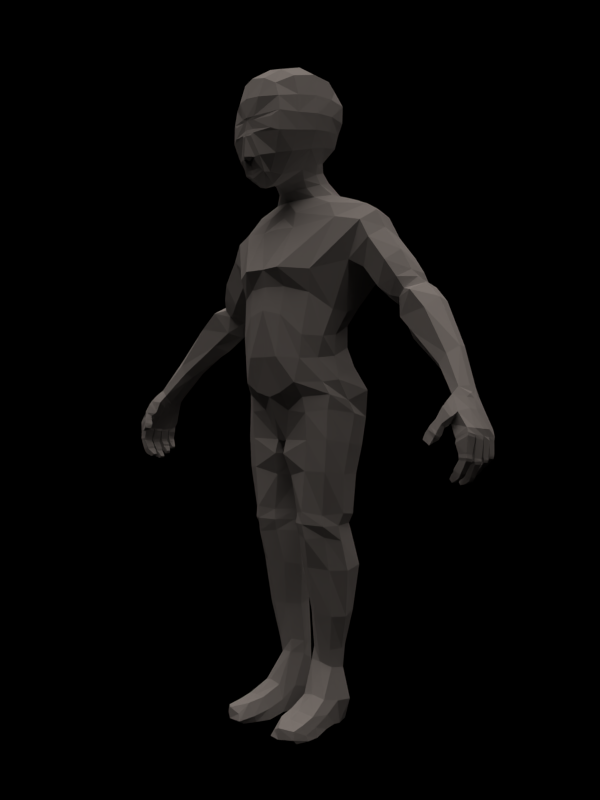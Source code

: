 # Source: LowPoliMale.blend  (saved by Blender 2.62.0; exported with 4.5.12 LTS)
import bpy
from mathutils import Matrix  # noqa: F401  (used for matrix-valued properties, if any)

bpy.ops.wm.read_factory_settings(use_empty=True)
scene = bpy.context.scene
scene.name = 'Scene'

# ---- collections
col_collection_1 = bpy.data.collections.new('Collection 1'); scene.collection.children.link(col_collection_1)
col_collection_2 = bpy.data.collections.new('Collection 2'); scene.collection.children.link(col_collection_2)

# ---- materials (node trees are filled in below, after node groups)
mat_material = bpy.data.materials.new('Material')
mat_material.alpha_threshold = 0.0
mat_material.use_transparent_shadow = False
mat_material.roughness = 0.5
mat_material.line_color = (0.0, 0.0, 0.0, 1.0)

# ---- material node trees

# ---- cameras
cam_camera_001 = bpy.data.cameras.new('Camera.001')
cam_camera_001.clip_end = 100.0
cam_camera_001.lens = 35.0
cam_camera_001.sensor_width = 32.0
cam_camera_001.sensor_height = 18.0
cam_camera_001.dof.focus_distance = 0.0
cam_camera_001.dof.aperture_fstop = 128.0

# ---- lights
light_sun = bpy.data.lights.new('Sun', 'SUN')
light_sun.color = (1.0, 0.8629, 0.7846)
light_sun.transmission_factor = 0.0
light_sun.angle = 1.571
light_sun.energy = 1.0
light_sun.shadow_buffer_clip_start = 0.5
light_sun.shadow_soft_size = 1.0
light_sun.shadow_cascade_max_distance = 1000.0
light_sun.cycles.use_multiple_importance_sampling = False

# ---- meshes
me_cube = bpy.data.meshes.new('Cube')
me_cube.from_pydata([(0.0, -0.5638, 2.626), (0.1256, -0.5486, 2.66), (0.0, 0.08843, 4.163), (0.0, -0.4922, 4.113), (0.2119, -0.1972, 4.158), (0.2123, 0.08101, 4.12), (0.1981, -0.48, 4.074), (0.5644, -0.2035, 3.499), (0.5274, 0.06624, 3.518), (0.5112, -0.4692, 3.472), (0.4691, -0.2293, 3.084), (0.4507, 0.01255, 3.143), (0.5094, 0.07643, 3.739), (0.4918, -0.4588, 3.691), (0.4171, -0.4881, 3.021), (0.0, -0.8698, 3.435), (0.1079, -0.8402, 3.441), (0.0, -0.866, 3.67), (0.169, -0.8021, 2.965), (0.1829, -0.8291, 3.661), (0.0, 0.5161, 3.512), (0.1942, 0.4902, 3.514), (0.0, 0.3959, 3.205), (0.0, 0.5179, 3.739), (0.2234, 0.4898, 3.734), (0.1444, 0.3649, 3.214), (0.1779, -0.7328, 2.773), (0.0, -0.7656, 2.709), (0.3605, -0.03128, 2.939), (0.26, -0.5279, 2.754), (0.1441, 0.2445, 3.026), (0.0, 0.2765, 3.04), (0.4551, 0.07613, 3.976), (0.429, -0.4766, 3.934), (0.1863, -0.7426, 3.903), (0.0, -0.7796, 3.933), (0.2141, 0.3564, 3.988), (0.0, 0.3796, 4.014), (0.341, -0.6881, 2.977), (0.4393, -0.7102, 3.469), (0.4045, -0.6979, 3.651), (0.3576, 0.2751, 3.194), (0.4256, 0.3423, 3.517), (0.438, 0.338, 3.728), (0.2994, 0.1196, 2.994), (0.2098, -0.6651, 2.776), (0.3792, 0.2549, 3.906), (0.3247, -0.6814, 3.826), (0.7257, 0.2574, 0.4083), (0.7003, -0.2584, 0.2218), (0.6451, 0.2203, 0.9164), (0.7134, -0.2634, 0.7733), (0.0, 0.3923, 0.4507), (0.0, -0.5039, 0.03752), (0.0, 0.3367, 0.8881), (0.0, -0.6142, 1.108), (0.0, -0.6146, 1.611), (0.0, 0.6861, 1.827), (0.983, -0.09536, 1.68), (0.9292, 0.6546, 1.668), (1.147, 0.4375, 2.22), (1.158, -0.08151, 2.133), (0.0, 0.5463, 2.174), (0.0, -0.3829, 2.142), (0.3991, 0.4307, 0.4104), (0.1167, 0.4216, 0.4511), (0.4543, -0.5007, 0.2189), (0.2338, -0.5237, 0.09869), (0.3826, 0.3568, 0.9077), (0.1404, 0.3707, 0.8986), (0.5501, -0.4653, 0.7889), (0.2855, -0.5785, 1.044), (0.2988, -0.6409, 1.615), (0.6629, -0.4389, 1.57), (0.1566, 0.7728, 1.742), (0.4013, 0.7652, 1.786), (1.005, 0.3846, 2.345), (0.205, 0.5522, 2.246), (0.8325, -0.1771, 2.205), (0.2819, -0.3598, 2.127), (2.777, -0.2861, 0.1408), (2.798, -0.02922, 0.1346), (2.69, 0.02562, 0.0293), (2.696, -0.2913, 0.05927), (1.646, 0.07975, 0.9562), (1.862, 0.002054, 1.248), (1.835, 0.5021, 1.307), (1.638, 0.516, 1.02), (0.07707, -0.3014, -0.4991), (0.4356, 0.6822, -0.2527), (0.0, -0.2856, -0.5164), (0.0, 0.402, -0.2595), (0.7228, 0.4673, -0.2165), (0.7438, -0.2137, -0.114), (0.08222, 0.4989, -0.3467), (0.5079, -0.363, -0.1533), (0.2032, -0.2513, -1.531), (0.4176, -0.3403, -1.523), (0.2055, 0.2906, -1.537), (0.4199, 0.4103, -1.526), (0.6457, -0.1973, -1.54), (0.6242, 0.2635, -1.535), (0.1554, 0.3334, -3.408), (0.2092, 0.01657, -3.28), (0.4715, 0.1105, -3.348), (0.3971, 0.3783, -3.415), (0.2633, 0.426, -3.401), (0.3514, 0.02219, -3.285), (0.1312, -0.149, 2.517), (0.3563, -0.07547, 2.531), (0.1072, 0.4022, 2.547), (0.4168, 0.3344, 2.575), (0.0, -0.1935, 2.504), (0.0, 0.4305, 2.53), (0.0, 0.2521, 2.912), (0.0, -0.3173, 2.669), (0.2709, 0.1538, 2.884), (0.1277, 0.2443, 2.891), (0.269, -0.1687, 2.749), (0.1319, -0.2531, 2.694), (0.7772, -0.05375, 0.2497), (0.714, -0.05184, 0.7957), (0.9323, 0.2331, 1.702), (1.2, 0.1661, 2.279), (1.051, 0.1474, 2.372), (2.823, -0.1591, 0.1525), (2.691, -0.1768, -0.0093), (1.912, 0.2318, 1.345), (1.571, 0.2793, 0.8984), (0.0613, 0.1709, -0.4231), (0.0, 0.1565, -0.4728), (0.8141, 0.1792, -0.1622), (0.7065, 0.002008, -1.54), (0.1109, 0.01567, -1.54), (0.1379, 0.1901, -3.317), (0.4909, 0.2905, -3.373), (0.4712, 0.1176, 2.57), (0.3061, 0.001757, 2.832), (0.1035, 0.288, 2.772), (0.3179, 0.2078, 2.756), (0.0, 0.2933, 2.779), (0.2611, -0.1197, 2.655), (0.1231, -0.1943, 2.636), (0.0, -0.2678, 2.614), (0.3423, 0.03991, 2.709), (0.7415, 0.3203, 2.482), (0.6556, -0.09865, 2.414), (0.234, -0.2778, 2.329), (0.0, -0.2693, 2.296), (0.0, 0.5113, 2.355), (0.168, 0.4645, 2.399), (0.7626, 0.1271, 2.478), (0.7765, -0.1587, 1.097), (0.0, -0.5736, 1.395), (0.0, 0.4832, 1.178), (0.7569, 0.3093, 1.147), (0.313, -0.5331, 1.382), (0.6081, -0.3982, 1.299), (0.4012, 0.4871, 1.224), (0.1492, 0.4916, 1.206), (0.7899, 0.06662, 1.074), (0.6473, 0.215, 0.6493), (0.651, -0.2901, 0.5119), (0.0, -0.5941, 0.5278), (0.0, 0.3895, 0.6528), (0.5186, -0.4705, 0.5061), (0.2476, -0.6146, 0.5312), (0.3856, 0.376, 0.6712), (0.1627, 0.4001, 0.6528), (0.7104, -0.05883, 0.5389), (1.156, -0.01386, 1.577), (1.363, 0.005378, 1.33), (1.281, -0.06835, 1.918), (1.518, -0.04253, 1.622), (1.247, 0.5212, 1.962), (1.499, 0.5267, 1.681), (1.095, 0.6089, 1.604), (1.327, 0.5836, 1.378), (1.316, 0.1825, 2.051), (1.567, 0.1856, 1.759), (1.129, 0.2665, 1.383), (1.325, 0.2493, 1.222), (1.619, 0.09678, 1.188), (1.56, 0.5478, 1.187), (1.494, 0.2607, 1.104), (1.794, 0.2199, 1.42), (1.694, 0.559, 1.333), (1.7, 0.08628, 1.282), (2.398, -0.1417, 0.387), (1.896, 0.008526, 0.7671), (2.505, -0.1445, 0.494), (2.106, -0.03523, 1.025), (2.538, 0.1257, 0.5759), (2.069, 0.4113, 1.123), (2.365, 0.1516, 0.3933), (1.859, 0.4035, 0.8447), (2.606, -0.04501, 0.5805), (2.176, 0.1412, 1.153), (2.354, -0.04868, 0.3323), (1.761, 0.1864, 0.7007), (1.5, 0.05774, 1.217), (1.466, 0.5326, 1.272), (1.423, 0.2523, 1.154), (1.709, 0.2103, 1.512), (1.654, 0.504, 1.491), (1.641, 0.02344, 1.419), (0.4703, -0.3443, -0.8669), (0.4167, -0.3463, -1.369), (0.7113, -0.2314, -0.8697), (0.6305, -0.1979, -1.406), (0.2507, 0.4462, -0.905), (0.2389, 0.4106, -1.361), (0.779, 0.02626, -0.9069), (0.741, 0.0536, -1.39), (0.07133, 0.09363, -0.9573), (0.07912, 0.1126, -1.408), (0.6807, 0.3336, -0.9233), (0.6568, 0.3021, -1.419), (0.4773, 0.4627, -0.9219), (0.4589, 0.4129, -1.409), (0.1333, -0.2659, -0.944), (0.2138, -0.2375, -1.401), (0.0, -0.417, -0.2256), (0.2229, -0.3863, -0.13), (0.0, 0.4263, 0.05604), (0.4271, 0.631, 0.1188), (0.7915, 0.4261, 0.124), (0.7936, 0.08516, -0.001184), (0.0985, 0.593, 0.06754), (0.7646, -0.1982, 0.06943), (0.4776, -0.3857, 0.0369), (0.5103, -0.3457, -0.491), (0.7401, -0.229, -0.4776), (0.1745, 0.5226, -0.5857), (0.8069, 0.08862, -0.5301), (0.04834, 0.1387, -0.6823), (0.7102, 0.4102, -0.5618), (0.4905, 0.5102, -0.6026), (0.07907, -0.3479, -0.6726), (0.2167, 0.3129, -1.682), (0.216, -0.2132, -1.668), (0.6122, -0.145, -1.685), (0.6146, 0.3016, -1.615), (0.4199, 0.4063, -1.606), (0.4354, -0.3084, -1.704), (0.06879, 0.05449, -1.687), (0.7139, 0.04818, -1.729), (0.2383, 0.3699, -2.645), (0.2458, -0.02074, -2.645), (0.575, 0.008247, -2.679), (0.5615, 0.396, -2.643), (0.4019, 0.4797, -2.616), (0.3785, -0.1042, -2.634), (0.1463, 0.1496, -2.666), (0.6281, 0.2081, -2.697), (0.219, 0.4247, -2.105), (0.1823, -0.1087, -2.083), (0.6147, -0.07164, -2.091), (0.6354, 0.4343, -2.072), (0.4145, 0.5154, -2.075), (0.3864, -0.2186, -2.068), (0.08335, 0.1071, -2.139), (0.7206, 0.1472, -2.107), (0.1945, 0.3634, -3.124), (0.2196, 0.04603, -3.118), (0.4839, 0.06665, -3.119), (0.4512, 0.3629, -3.111), (0.3207, 0.4307, -3.103), (0.3608, -0.01033, -3.105), (0.1384, 0.199, -3.153), (0.5102, 0.2476, -3.125), (2.907, -0.4897, -0.3934), (3.052, -0.484, -0.3161), (2.821, -0.1932, -0.2299), (2.809, 0.02389, -0.1577), (2.949, -0.2021, -0.09914), (2.883, 0.007596, -0.1038), (2.812, -0.3068, -0.2325), (2.925, -0.2945, -0.08164), (2.818, -0.08314, -0.2094), (2.932, -0.1059, -0.08002), (2.766, -0.1795, -0.1227), (2.739, 0.01044, -0.03434), (2.892, -0.169, 0.01962), (2.822, -0.004102, 0.03191), (2.754, -0.2745, -0.1104), (2.86, -0.2544, 0.03475), (2.761, -0.08373, -0.1025), (2.869, -0.09179, 0.02569), (2.858, -0.1613, 0.08224), (2.855, -0.1315, 0.06751), (2.865, -0.2039, 0.06714), (2.726, -0.1715, -0.05458), (2.725, -0.2429, -0.03787), (2.725, -0.0813, -0.04469), (2.783, -0.3928, -0.8011), (2.824, -0.3826, -0.8338), (2.83, -0.4584, -0.8356), (2.783, -0.4413, -0.8027), (3.035, -0.3904, -0.5911), (2.937, -0.3795, -0.5866), (3.044, -0.5003, -0.5738), (2.948, -0.5006, -0.5735), (2.932, -0.3937, -0.7787), (2.862, -0.3837, -0.7208), (2.939, -0.4867, -0.7799), (2.868, -0.4855, -0.7276), (3.028, -0.3954, -0.6192), (2.935, -0.3854, -0.611), (3.036, -0.4954, -0.604), (2.945, -0.4956, -0.5997), (3.034, -0.3924, -0.5508), (2.933, -0.3824, -0.5552), (3.041, -0.4959, -0.5334), (2.943, -0.4964, -0.5416), (2.957, -0.3961, -0.7432), (2.872, -0.3845, -0.6903), (2.963, -0.495, -0.7428), (2.878, -0.4926, -0.6959), (2.898, -0.392, -0.8), (2.838, -0.3844, -0.7365), (2.905, -0.4788, -0.8032), (2.843, -0.4792, -0.745), (3.055, -0.3709, -0.3739), (2.897, -0.3734, -0.4576), (3.056, -0.4913, -0.3494), (2.905, -0.5007, -0.4328), (2.878, -0.2074, -0.3498), (2.889, -0.4861, -0.3676), (2.889, 0.03982, -0.3458), (3.045, -0.2181, -0.2913), (2.974, 0.03214, -0.3072), (3.029, -0.4737, -0.2682), (2.876, -0.3412, -0.3518), (3.039, -0.3552, -0.2775), (2.877, -0.08421, -0.3419), (3.02, -0.09416, -0.2986), (2.914, -0.3637, -0.4292), (3.055, -0.3649, -0.3449), (2.853, -0.3228, -0.7832), (2.91, -0.3343, -0.8471), (2.849, -0.2461, -0.7813), (2.903, -0.2469, -0.85), (2.888, -0.3344, -0.7316), (2.966, -0.3385, -0.7841), (2.883, -0.2396, -0.7333), (2.961, -0.2521, -0.7914), (2.951, -0.3574, -0.5944), (3.04, -0.3599, -0.5857), (2.951, -0.2334, -0.5962), (3.041, -0.2536, -0.5952), (2.948, -0.344, -0.6404), (3.033, -0.3532, -0.647), (2.951, -0.2391, -0.6381), (3.037, -0.2575, -0.6501), (2.877, -0.3296, -0.7654), (2.942, -0.3331, -0.8231), (2.873, -0.2415, -0.7653), (2.937, -0.2529, -0.8284), (2.951, -0.3528, -0.6135), (3.04, -0.363, -0.616), (2.954, -0.2375, -0.6117), (3.045, -0.2578, -0.6201), (2.796, -0.3053, -0.8399), (2.826, -0.3184, -0.8699), (2.82, -0.2463, -0.8725), (2.796, -0.2528, -0.8407), (2.916, -0.3334, -0.4541), (3.056, -0.3567, -0.3844), (2.908, -0.232, -0.4721), (3.052, -0.2355, -0.4045), (3.034, -0.1088, -0.4152), (2.914, -0.1055, -0.4779), (3.042, -0.2112, -0.4079), (2.929, -0.2136, -0.4676), (2.809, -0.1467, -0.7658), (2.828, -0.1354, -0.8064), (2.844, -0.1955, -0.8082), (2.816, -0.1876, -0.765), (3.023, -0.1155, -0.6141), (2.943, -0.1065, -0.6063), (3.028, -0.197, -0.6099), (2.95, -0.1957, -0.6071), (2.929, -0.1228, -0.7495), (2.878, -0.1163, -0.6995), (2.943, -0.2006, -0.7431), (2.892, -0.202, -0.6971), (3.015, -0.113, -0.6399), (2.941, -0.1044, -0.629), (3.02, -0.1936, -0.6366), (2.947, -0.1927, -0.6302), (3.023, -0.1135, -0.5908), (2.942, -0.103, -0.595), (3.031, -0.2049, -0.5819), (2.953, -0.199, -0.5926), (2.952, -0.1206, -0.7197), (2.884, -0.1145, -0.6693), (2.967, -0.2007, -0.7121), (2.899, -0.2028, -0.6665), (2.902, -0.126, -0.7701), (2.855, -0.12, -0.7108), (2.917, -0.1998, -0.7655), (2.869, -0.2015, -0.7102), (3.046, -0.2198, -0.364), (2.92, -0.2108, -0.4356), (2.914, -0.08958, -0.4359), (3.018, -0.09692, -0.3824), (2.919, 0.0223, -0.4165), (3.011, 0.009267, -0.3802), (2.901, -0.07974, -0.6526), (2.941, -0.07654, -0.6877), (2.883, -0.01376, -0.6519), (2.923, -0.01757, -0.696), (2.915, -0.07819, -0.6289), (2.961, -0.07437, -0.6645), (2.897, -0.00789, -0.6361), (2.943, -0.01091, -0.6746), (2.944, -0.08112, -0.5454), (3.013, -0.07987, -0.5397), (2.94, 0.01537, -0.5551), (3.011, 0.002385, -0.5544), (2.94, -0.07046, -0.5927), (3.004, -0.07531, -0.5983), (2.939, 0.007941, -0.5978), (3.004, -0.00406, -0.6068), (2.911, -0.07845, -0.6399), (2.953, -0.07546, -0.6774), (2.893, -0.01007, -0.6464), (2.935, -0.01375, -0.6867), (2.943, -0.07521, -0.5722), (3.01, -0.0804, -0.5746), (2.942, 0.01094, -0.5783), (3.01, -0.002123, -0.5845), (2.846, -0.079, -0.7075), (2.877, -0.08898, -0.7362), (2.854, -0.0288, -0.7383), (2.834, -0.03826, -0.7068), (2.926, -0.08431, -0.4884), (3.015, -0.08661, -0.4239), (2.914, 0.01054, -0.4866), (3.014, -0.004608, -0.4238), (2.642, -0.5628, -0.3542), (2.656, -0.6634, -0.329), (2.733, -0.5464, -0.4058), (2.745, -0.6451, -0.3862), (2.679, -0.5474, -0.298), (2.692, -0.6374, -0.2594), (2.756, -0.5279, -0.3591), (2.772, -0.623, -0.3149), (2.659, -0.5462, -0.3305), (2.676, -0.6531, -0.2952), (2.751, -0.5465, -0.375), (2.769, -0.6425, -0.3483), (2.712, -0.5308, -0.2344), (2.734, -0.5944, -0.1895), (2.775, -0.5086, -0.2816), (2.793, -0.5772, -0.2372), (2.635, -0.5846, -0.4183), (2.634, -0.6798, -0.3987), (2.714, -0.6713, -0.4558), (2.688, -0.5742, -0.435), (2.906, -0.4597, -0.113), (2.792, -0.4247, -0.2405), (2.784, -0.3905, 0.06438), (2.686, -0.3973, -0.03501), (2.792, -0.4643, -0.2624), (2.779, -0.4469, -0.2531), (2.868, -0.5299, -0.1696), (2.885, -0.5036, -0.1535), (2.764, -0.5282, -0.06448), (2.787, -0.4793, -0.01927), (2.692, -0.4795, -0.1993), (2.695, -0.4513, -0.1749), (0.5016, 0.2194, -4.058), (0.19, 0.1635, -4.056), (0.361, 0.03586, -4.033), (0.3337, 0.3976, -4.057), (0.4487, 0.3673, -4.044), (0.5416, 0.09011, -4.031), (0.1818, -0.003676, -4.026), (0.221, 0.3525, -4.048), (0.463, -0.6857, -4.083), (0.6234, -0.6035, -4.083), (0.3242, -0.6677, -4.083), (0.3482, -0.7196, -3.954), (0.6281, -0.6544, -3.921), (0.4746, -0.7573, -3.894), (0.6, -0.09922, -4.031), (0.6308, -0.2778, -4.083), (0.6431, -0.4303, -4.083), (0.383, -0.1428, -4.033), (0.403, -0.3637, -4.085), (0.4419, -0.6047, -4.085), (0.183, -0.1274, -4.026), (0.2105, -0.3208, -4.083), (0.2611, -0.5084, -4.083), (0.2448, -0.1433, -3.68), (0.2741, -0.3825, -3.796), (0.3181, -0.5782, -3.838), (0.552, -0.09521, -3.689), (0.6035, -0.3294, -3.831), (0.6162, -0.4868, -3.882), (0.3969, -0.16, -3.642), (0.4143, -0.3891, -3.792), (0.438, -0.5447, -3.849), (0.5769, 0.3263, -3.756), (0.4296, 0.4353, -3.752), (0.5558, 0.1363, -3.747), (0.1465, 0.2057, -3.75), (0.141, 0.0392, -3.702), (0.1847, 0.415, -3.744), (0.2954, 0.4811, -3.746), (0.3089, -0.7434, -4.033), (0.6353, -0.6666, -4.019), (0.4727, -0.7648, -4.029), (0.1867, -0.1383, -3.863), (0.2131, -0.3431, -3.946), (0.2409, -0.5561, -3.993), (0.604, -0.08705, -3.859), (0.6245, -0.2947, -3.957), (0.6388, -0.4732, -4.009), (0.3381, 0.2386, -4.085), (0.0, -0.2052, 4.205), (0.0, -0.3659, 2.698), (0.143, -0.3296, 2.746), (0.2992, -0.2202, 2.862), (0.469, -0.1887, 3.999), (0.5319, -0.1913, 3.728), (0.5414, -0.2177, 3.301), (0.0, -0.8755, 3.248), (0.1619, 0.4387, 3.355), (0.5044, 0.04511, 3.338), (0.0, 0.4644, 3.347), (0.3912, 0.3009, 3.363), (0.4356, -0.7213, 3.227), (0.09444, -0.8438, 3.241), (0.495, -0.4817, 3.259), (0.07761, -0.8341, 3.292), (0.3349, -0.7717, 3.265), (0.0, -0.8662, 3.286), (0.3429, -0.7594, 3.407), (0.09384, -0.837, 3.398), (0.0, -0.8597, 3.406), (0.0723, -0.8607, 3.21), (0.0, -0.8824, 3.211), (0.0, -0.7733, 2.76), (0.1593, -0.748, 2.794), (0.1069, -0.8211, 2.951), (0.0, -0.9039, 2.958), (0.0, -0.8249, 2.92), (0.09287, -0.8171, 2.922), (0.1069, -0.7678, 2.818), (0.0, -0.7824, 2.811)], [], [(0, 1, 26, 27), (1, 29, 45, 26), (522, 4, 5, 2), (2, 5, 36, 37), (4, 526, 32, 5), (5, 32, 46, 36), (3, 35, 34, 6), (6, 34, 47, 33), (10, 525, 28, 11), (11, 28, 44, 41), (7, 8, 12, 527), (527, 12, 32, 526), (8, 42, 43, 12), (12, 43, 46, 32), (9, 13, 40, 39), (13, 33, 47, 40), (14, 38, 45, 29), (18, 26, 45, 38), (15, 16, 19, 17), (17, 19, 34, 35), (16, 39, 40, 19), (19, 40, 47, 34), (20, 23, 24, 21), (21, 24, 43, 42), (23, 37, 36, 24), (24, 36, 46, 43), (22, 25, 30, 31), (25, 41, 44, 30), (59, 75, 76, 60), (75, 74, 77, 76), (74, 57, 62, 77), (56, 72, 79, 63), (72, 73, 78, 79), (73, 58, 61, 78), (76, 124, 123, 60), (124, 78, 61, 123), (90, 130, 129, 88), (130, 91, 94, 129), (110, 138, 139, 111), (138, 117, 116, 139), (113, 140, 138, 110), (140, 114, 117, 138), (109, 141, 142, 108), (141, 118, 119, 142), (108, 142, 143, 112), (142, 119, 115, 143), (136, 144, 141, 109), (144, 137, 118, 141), (111, 139, 144, 136), (139, 116, 137, 144), (79, 147, 148, 63), (147, 108, 112, 148), (78, 146, 147, 79), (146, 109, 108, 147), (62, 149, 150, 77), (149, 113, 110, 150), (77, 150, 145, 76), (150, 110, 111, 145), (124, 151, 146, 78), (151, 136, 109, 146), (76, 145, 151, 124), (145, 111, 136, 151), (71, 156, 153, 55), (156, 72, 56, 153), (70, 157, 156, 71), (157, 73, 72, 156), (51, 152, 157, 70), (152, 58, 73, 157), (68, 158, 155, 50), (158, 75, 59, 155), (69, 159, 158, 68), (159, 74, 75, 158), (54, 154, 159, 69), (154, 57, 74, 159), (121, 160, 152, 51), (160, 122, 58, 152), (50, 155, 160, 121), (155, 59, 122, 160), (70, 165, 162, 51), (165, 66, 49, 162), (71, 166, 165, 70), (166, 67, 66, 165), (55, 163, 166, 71), (163, 53, 67, 166), (161, 48, 64, 167), (167, 68, 50, 161), (65, 168, 167, 64), (168, 69, 68, 167), (52, 164, 168, 65), (164, 54, 69, 168), (121, 169, 161, 50), (48, 161, 169, 120), (51, 162, 169, 121), (162, 49, 120, 169), (58, 170, 172, 61), (170, 171, 173, 172), (60, 174, 176, 59), (174, 175, 177, 176), (179, 178, 172, 173), (178, 123, 61, 172), (175, 174, 178, 179), (174, 60, 123, 178), (181, 180, 176, 177), (180, 122, 59, 176), (171, 170, 180, 181), (170, 58, 122, 180), (182, 84, 85, 187), (186, 86, 87, 183), (127, 185, 187, 85), (86, 186, 185, 127), (128, 184, 183, 87), (84, 182, 184, 128), (84, 189, 191, 85), (189, 188, 190, 191), (188, 83, 80, 190), (86, 193, 195, 87), (193, 192, 194, 195), (192, 81, 82, 194), (196, 197, 191, 190), (197, 127, 85, 191), (192, 193, 197, 196), (193, 86, 127, 197), (198, 199, 195, 194), (199, 128, 87, 195), (188, 189, 199, 198), (189, 84, 128, 199), (171, 200, 205, 173), (200, 182, 187, 205), (175, 204, 201, 177), (204, 186, 183, 201), (185, 203, 205, 187), (203, 179, 173, 205), (186, 204, 203, 185), (204, 175, 179, 203), (184, 202, 201, 183), (202, 181, 177, 201), (182, 200, 202, 184), (200, 171, 181, 202), (220, 221, 207, 206), (221, 96, 97, 207), (206, 207, 209, 208), (207, 97, 100, 209), (218, 219, 211, 210), (219, 99, 98, 211), (216, 217, 219, 218), (217, 101, 99, 219), (212, 213, 217, 216), (213, 132, 101, 217), (208, 209, 213, 212), (209, 100, 132, 213), (214, 215, 221, 220), (215, 133, 96, 221), (210, 211, 215, 214), (211, 98, 133, 215), (53, 222, 223, 67), (222, 90, 88, 223), (67, 223, 230, 66), (223, 88, 95, 230), (66, 230, 229, 49), (230, 95, 93, 229), (65, 228, 224, 52), (228, 94, 91, 224), (64, 225, 228, 65), (225, 89, 94, 228), (48, 226, 225, 64), (226, 92, 89, 225), (226, 48, 120, 227), (227, 131, 92, 226), (49, 229, 227, 120), (229, 93, 131, 227), (88, 238, 231, 95), (238, 220, 206, 231), (95, 231, 232, 93), (231, 206, 208, 232), (89, 237, 233, 94), (237, 218, 210, 233), (92, 236, 237, 89), (236, 216, 218, 237), (131, 234, 236, 92), (234, 212, 216, 236), (93, 232, 234, 131), (232, 208, 212, 234), (129, 235, 238, 88), (235, 214, 220, 238), (94, 233, 235, 129), (233, 210, 214, 235), (101, 242, 243, 99), (99, 243, 239, 98), (97, 244, 241, 100), (96, 240, 244, 97), (133, 245, 240, 96), (98, 239, 245, 133), (132, 246, 242, 101), (100, 241, 246, 132), (242, 258, 259, 243), (258, 250, 251, 259), (243, 259, 255, 239), (259, 251, 247, 255), (244, 260, 257, 241), (260, 252, 249, 257), (240, 256, 260, 244), (256, 248, 252, 260), (245, 261, 256, 240), (261, 253, 248, 256), (239, 255, 261, 245), (255, 247, 253, 261), (246, 262, 258, 242), (262, 254, 250, 258), (241, 257, 262, 246), (257, 249, 254, 262), (250, 266, 267, 251), (266, 105, 106, 267), (251, 267, 263, 247), (267, 106, 102, 263), (252, 268, 265, 249), (268, 107, 104, 265), (248, 264, 268, 252), (264, 103, 107, 268), (253, 269, 264, 248), (269, 134, 103, 264), (247, 263, 269, 253), (263, 102, 134, 269), (254, 270, 266, 250), (270, 135, 105, 266), (249, 265, 270, 254), (265, 104, 135, 270), (81, 284, 282, 82), (284, 276, 274, 282), (83, 464, 463, 80), (277, 285, 281, 273), (462, 464, 285, 277), (278, 286, 463, 461), (275, 283, 286, 278), (279, 287, 282, 274), (273, 281, 287, 279), (280, 288, 283, 275), (276, 284, 288, 280), (80, 291, 289, 125), (80, 463, 286, 291), (283, 289, 291, 286), (283, 288, 290, 289), (81, 290, 288, 284), (81, 125, 289, 290), (82, 294, 292, 126), (82, 282, 287, 294), (281, 292, 294, 287), (281, 285, 293, 292), (83, 126, 292, 293), (83, 293, 285, 464), (80, 125, 196, 190), (81, 192, 196, 125), (82, 126, 198, 194), (83, 188, 198, 126), (298, 295, 296, 297), (299, 307, 308, 300), (301, 309, 307, 299), (300, 308, 310, 302), (302, 310, 309, 301), (311, 299, 300, 312), (313, 301, 299, 311), (312, 300, 302, 314), (314, 302, 301, 313), (307, 315, 316, 308), (315, 303, 304, 316), (309, 317, 315, 307), (317, 305, 303, 315), (308, 316, 318, 310), (316, 304, 306, 318), (310, 318, 317, 309), (318, 306, 305, 317), (303, 319, 320, 304), (319, 296, 295, 320), (305, 321, 319, 303), (321, 297, 296, 319), (304, 320, 322, 306), (320, 295, 298, 322), (306, 322, 321, 305), (322, 298, 297, 321), (338, 323, 324, 337), (323, 311, 312, 324), (272, 325, 323, 338), (325, 313, 311, 323), (337, 324, 326, 271), (324, 312, 314, 326), (271, 326, 325, 272), (326, 314, 313, 325), (276, 331, 329, 274), (331, 408, 407, 329), (462, 328, 332, 461), (328, 271, 272, 332), (337, 333, 327, 404), (333, 277, 273, 327), (271, 328, 333, 337), (328, 462, 277, 333), (338, 334, 332, 272), (334, 278, 461, 332), (403, 330, 334, 338), (330, 275, 278, 334), (405, 335, 329, 407), (335, 279, 274, 329), (404, 327, 335, 405), (327, 273, 279, 335), (406, 336, 330, 403), (336, 280, 275, 330), (408, 331, 336, 406), (331, 276, 280, 336), (339, 363, 364, 340), (355, 339, 340, 356), (341, 366, 363, 339), (357, 341, 339, 355), (340, 364, 365, 342), (356, 340, 342, 358), (342, 365, 366, 341), (358, 342, 341, 357), (343, 355, 356, 344), (351, 343, 344, 352), (345, 357, 355, 343), (353, 345, 343, 351), (344, 356, 358, 346), (352, 344, 346, 354), (346, 358, 357, 345), (354, 346, 345, 353), (347, 359, 360, 348), (349, 361, 359, 347), (348, 360, 362, 350), (350, 362, 361, 349), (359, 351, 352, 360), (361, 353, 351, 359), (360, 352, 354, 362), (362, 354, 353, 361), (363, 366, 365, 364), (337, 367, 368, 338), (367, 347, 348, 368), (404, 369, 367, 337), (369, 349, 347, 367), (338, 368, 370, 403), (368, 348, 350, 370), (403, 370, 369, 404), (370, 350, 349, 369), (371, 391, 392, 372), (406, 371, 372, 405), (373, 393, 391, 371), (403, 373, 371, 406), (372, 392, 394, 374), (405, 372, 374, 404), (374, 394, 393, 373), (404, 374, 373, 403), (378, 375, 376, 377), (379, 387, 388, 380), (381, 389, 387, 379), (380, 388, 390, 382), (382, 390, 389, 381), (391, 379, 380, 392), (393, 381, 379, 391), (392, 380, 382, 394), (394, 382, 381, 393), (387, 395, 396, 388), (395, 383, 384, 396), (389, 397, 395, 387), (397, 385, 383, 395), (388, 396, 398, 390), (396, 384, 386, 398), (390, 398, 397, 389), (398, 386, 385, 397), (383, 399, 400, 384), (399, 376, 375, 400), (385, 401, 399, 383), (401, 377, 376, 399), (384, 400, 402, 386), (400, 375, 378, 402), (386, 402, 401, 385), (402, 378, 377, 401), (409, 433, 434, 410), (425, 409, 410, 426), (411, 436, 433, 409), (427, 411, 409, 425), (410, 434, 435, 412), (426, 410, 412, 428), (412, 435, 436, 411), (428, 412, 411, 427), (413, 425, 426, 414), (421, 413, 414, 422), (415, 427, 425, 413), (423, 415, 413, 421), (414, 426, 428, 416), (422, 414, 416, 424), (416, 428, 427, 415), (424, 416, 415, 423), (417, 429, 430, 418), (419, 431, 429, 417), (418, 430, 432, 420), (420, 432, 431, 419), (429, 421, 422, 430), (431, 423, 421, 429), (430, 422, 424, 432), (432, 424, 423, 431), (433, 436, 435, 434), (405, 437, 438, 406), (437, 417, 418, 438), (407, 439, 437, 405), (439, 419, 417, 437), (406, 438, 440, 408), (438, 418, 420, 440), (408, 440, 439, 407), (440, 420, 419, 439), (441, 457, 458, 442), (449, 441, 442, 450), (443, 460, 457, 441), (451, 443, 441, 449), (442, 458, 459, 444), (450, 442, 444, 452), (444, 459, 460, 443), (452, 444, 443, 451), (445, 449, 450, 446), (453, 445, 446, 454), (447, 451, 449, 445), (455, 447, 445, 453), (446, 450, 452, 448), (454, 446, 448, 456), (448, 452, 451, 447), (456, 448, 447, 455), (457, 460, 459, 458), (455, 465, 467, 456), (465, 466, 468, 467), (466, 462, 461, 468), (456, 467, 469, 454), (467, 468, 470, 469), (468, 461, 463, 470), (453, 471, 465, 455), (471, 472, 466, 465), (472, 464, 462, 466), (454, 469, 471, 453), (469, 470, 472, 471), (470, 463, 464, 472), (478, 487, 490, 475), (487, 488, 491, 490), (488, 489, 492, 491), (489, 482, 481, 492), (475, 490, 493, 479), (490, 491, 494, 493), (491, 492, 495, 494), (492, 481, 483, 495), (103, 496, 502, 107), (496, 497, 503, 502), (497, 498, 504, 503), (498, 484, 486, 504), (107, 502, 499, 104), (502, 503, 500, 499), (503, 504, 501, 500), (504, 486, 485, 501), (135, 505, 506, 105), (505, 473, 477, 506), (104, 507, 505, 135), (507, 478, 473, 505), (134, 508, 509, 103), (508, 474, 479, 509), (102, 510, 508, 134), (510, 480, 474, 508), (106, 511, 510, 102), (511, 476, 480, 510), (105, 506, 511, 106), (506, 477, 476, 511), (486, 514, 513, 485), (514, 481, 482, 513), (484, 512, 514, 486), (512, 483, 481, 514), (493, 515, 509, 479), (515, 496, 103, 509), (494, 516, 515, 493), (516, 497, 496, 515), (495, 517, 516, 494), (517, 498, 497, 516), (483, 512, 517, 495), (512, 484, 498, 517), (499, 518, 507, 104), (518, 487, 478, 507), (500, 519, 518, 499), (519, 488, 487, 518), (501, 520, 519, 500), (520, 489, 488, 519), (485, 513, 520, 501), (513, 482, 489, 520), (473, 478, 475, 521), (473, 521, 476, 477), (474, 480, 476, 521), (474, 521, 475, 479), (523, 115, 119, 524), (524, 119, 118, 525), (525, 118, 137, 28), (28, 137, 116, 44), (44, 116, 117, 30), (30, 117, 114, 31), (0, 523, 524, 1), (525, 29, 1, 524), (522, 3, 6, 4), (4, 6, 33, 526), (527, 13, 9, 7), (526, 33, 13, 527), (10, 14, 29, 525), (7, 528, 531, 8), (528, 10, 11, 531), (8, 531, 533, 42), (531, 11, 41, 533), (39, 534, 536, 9), (534, 38, 14, 536), (535, 18, 38, 534), (21, 530, 532, 20), (530, 25, 22, 532), (42, 533, 530, 21), (533, 41, 25, 530), (9, 536, 528, 7), (536, 14, 10, 528), (535, 534, 538, 537), (529, 535, 537, 539), (534, 39, 540, 538), (16, 15, 542, 541), (39, 16, 541, 540), (542, 539, 537, 541), (541, 537, 538, 540), (535, 529, 544, 543), (18, 535, 543, 547), (27, 26, 546, 545), (26, 18, 547, 546), (544, 548, 547, 543), (547, 548, 549, 550), (546, 547, 550, 551), (545, 546, 551, 552), (549, 552, 551, 550)])
me_cube.materials.append(mat_material)
me_cube.use_remesh_preserve_volume = False
me_cube.use_remesh_preserve_attributes = False
me_cube.use_mirror_vertex_groups = False
me_cube.update()

# ---- objects
ob_cube = bpy.data.objects.new('Cube', me_cube)
ob_sun = bpy.data.objects.new('Sun', light_sun)
ob_camera_track = bpy.data.objects.new('Camera Track', None)
ob_camera = bpy.data.objects.new('Camera', cam_camera_001)

# ---- transforms, parenting, visibility, modifiers, constraints
ob_cube.location = (0.0, 0.0, 0.0)
ob_cube.lock_rotations_4d = False
ob_cube.empty_display_type = 'ARROWS'
ob_cube.lineart.crease_threshold = 0.0
_m = ob_cube.modifiers.new('Mirror', 'MIRROR')
_m.use_clip = True
ob_sun.location = (6.596, -9.074, 8.546)
ob_sun.lineart.crease_threshold = 0.0
ob_camera_track.location = (0.0, 0.0, 0.0)
ob_camera_track.empty_image_offset = (0.0, 0.0)
ob_camera_track.lineart.crease_threshold = 0.0
ob_camera.location = (8.423, -7.437, -0.002612)
ob_camera.rotation_euler = (1.571, -0.0, 1.571)
ob_camera.lineart.crease_threshold = 0.0
_c = ob_camera.constraints.new('LOCKED_TRACK'); _c.name = 'AutoTrack'
_c.target = ob_camera_track
_c.track_axis = 'TRACK_NEGATIVE_Z'
_c.lock_axis = 'LOCK_Y'

# ---- collection membership
col_collection_1.objects.link(ob_cube)
col_collection_2.objects.link(ob_sun)
col_collection_2.objects.link(ob_camera_track)
col_collection_2.objects.link(ob_camera)

# ---- scene / render settings (as saved in the file)
scene.camera = ob_camera
scene.frame_start = 1; scene.frame_end = 250; scene.frame_set(1)
scene.render.engine = 'BLENDER_EEVEE_NEXT'
scene.render.image_settings.color_mode = 'RGB'
scene.render.image_settings.compression = 90
scene.render.resolution_x = 600
scene.render.resolution_y = 800
scene.render.dither_intensity = 0.0
scene.render.bake_margin = 2
scene.render.bake_bias = 0.0
scene.cycles.use_denoising = False
scene.cycles.samples = 10
scene.cycles.sampling_pattern = 'TABULATED_SOBOL'
scene.cycles.light_sampling_threshold = 0.0
scene.cycles.use_adaptive_sampling = False
scene.cycles.use_light_tree = False
scene.cycles.blur_glossy = 0.0
scene.cycles.volume_bounces = 1
scene.cycles.pixel_filter_type = 'GAUSSIAN'
scene.cycles.sample_clamp_indirect = 0.0
scene.view_settings.view_transform = 'Standard'
bpy.context.view_layer.update()
